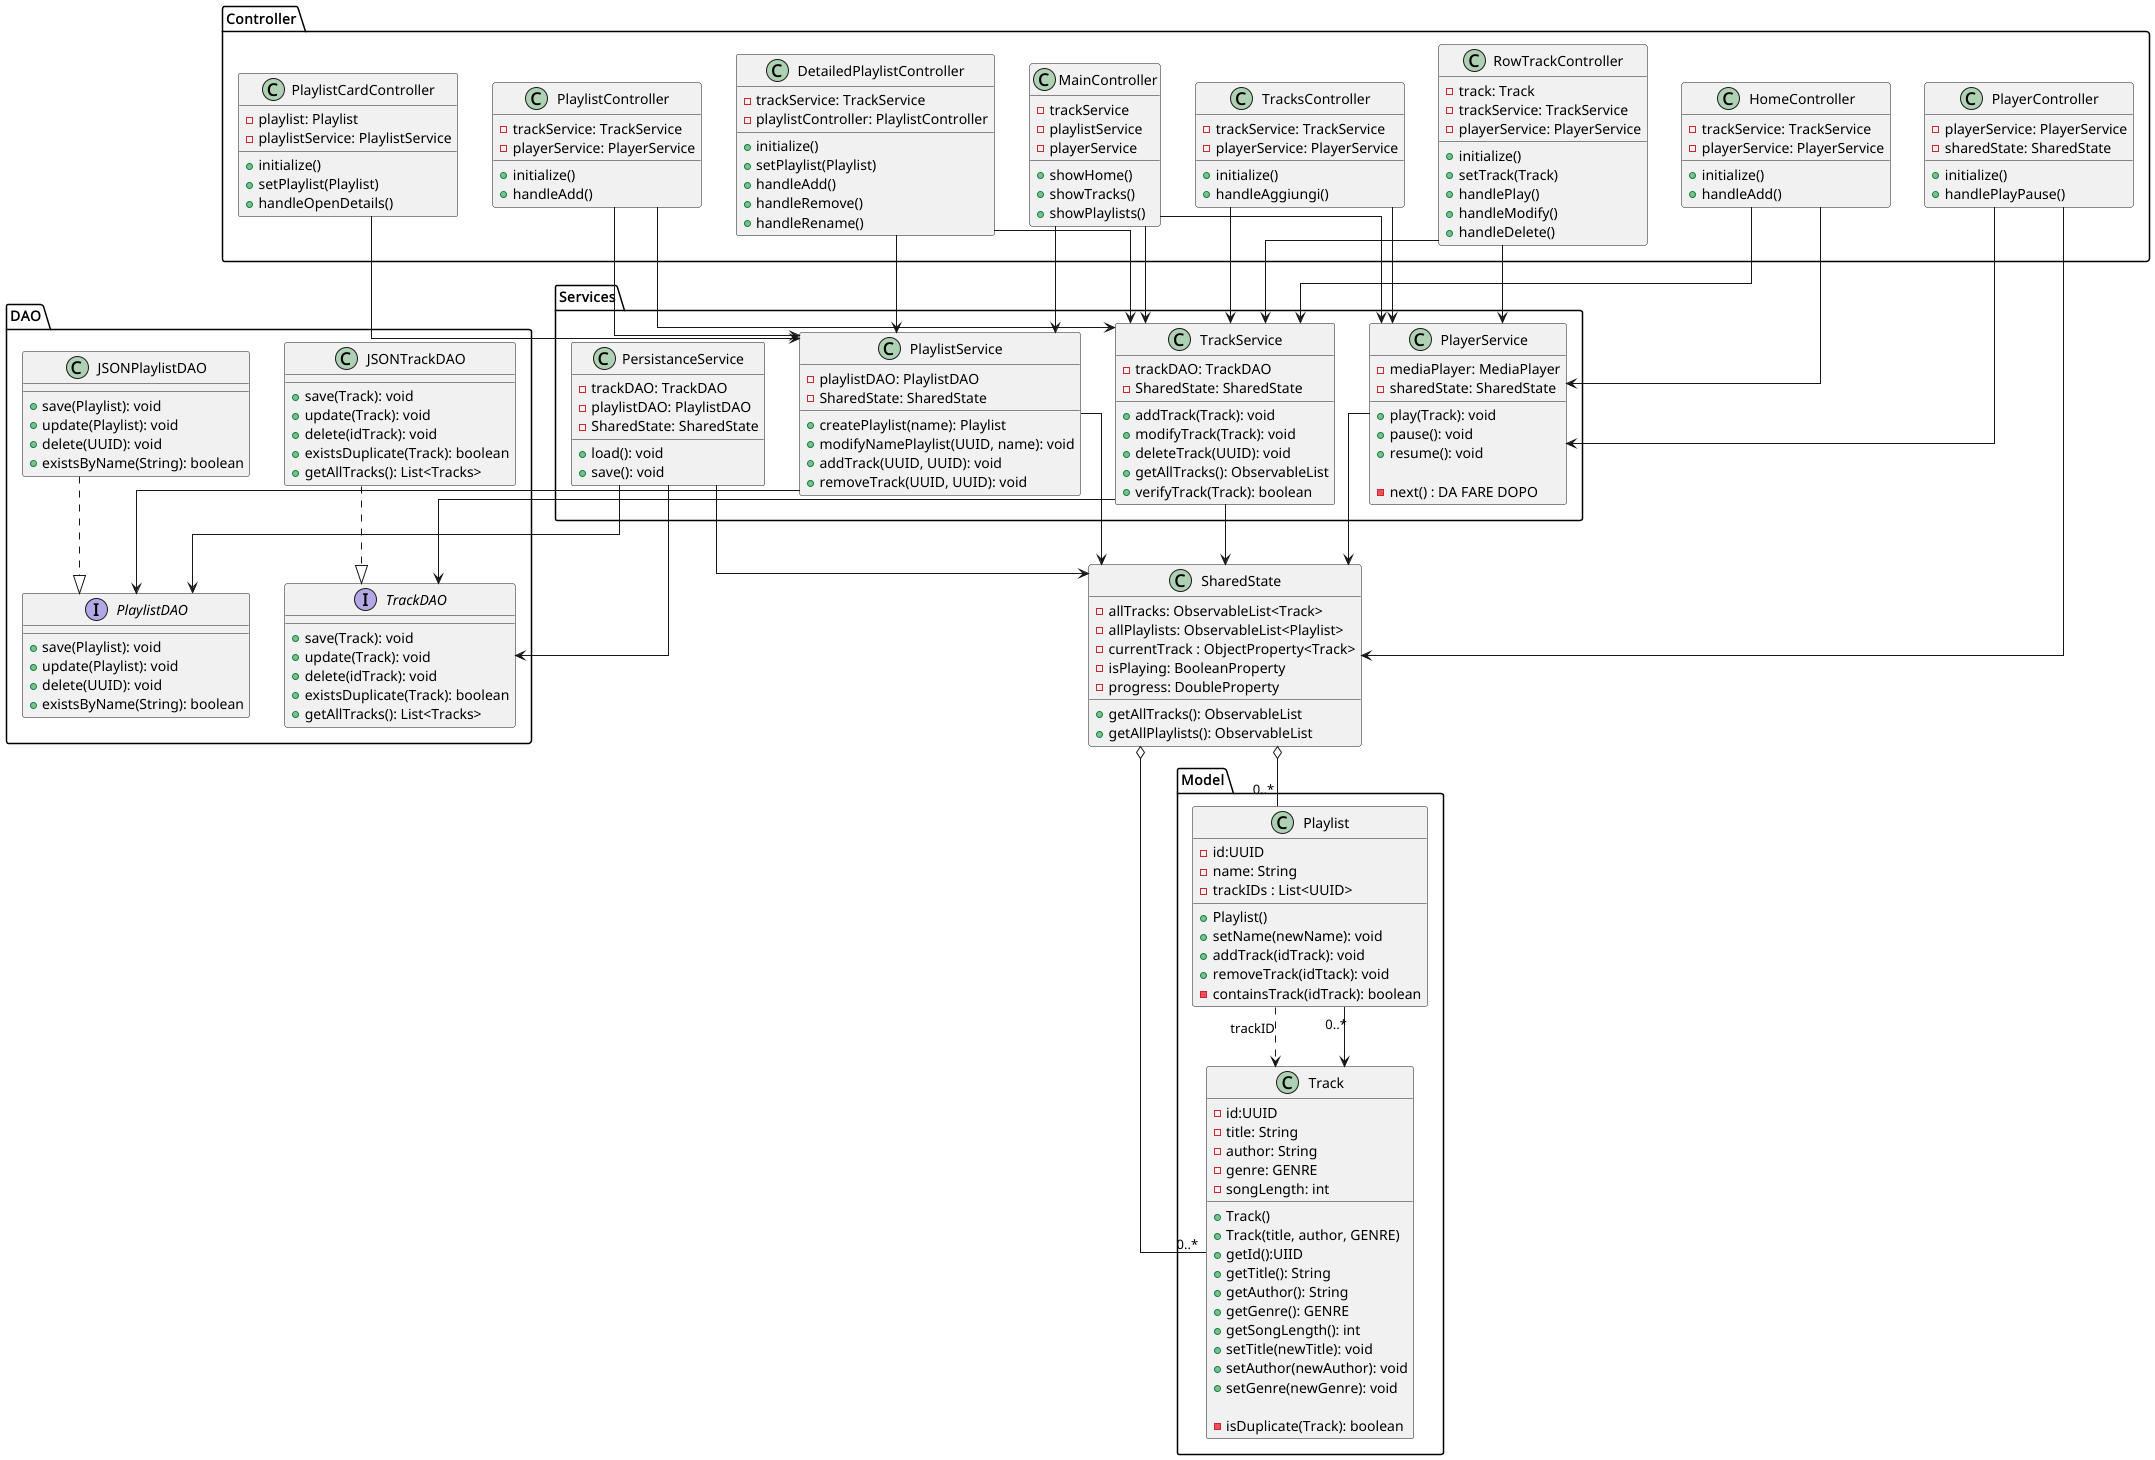

The diagram above was rendered by PlantUML. Its source (embedded in the PNG):
@startuml class Diagram
    top to bottom direction
    skinparam linetype ortho



package "Model" {
    class Track{
    - id:UUID
    - title: String
    - author: String
    - genre: GENRE
    - songLength: int

    + Track()
    + Track(title, author, GENRE)
    + getId():UIID
    + getTitle(): String
    + getAuthor(): String
    + getGenre(): GENRE
    + getSongLength(): int
    + setTitle(newTitle): void
    + setAuthor(newAuthor): void
    + setGenre(newGenre): void

    - isDuplicate(Track): boolean
}

class Playlist{
    - id:UUID
    - name: String
    - trackIDs : List<UUID>

    + Playlist()
    + setName(newName): void
    + addTrack(idTrack): void
    + removeTrack(idTtack): void
    - containsTrack(idTrack): boolean

}
}

package "DAO" {


interface TrackDAO{
    + save(Track): void
    + update(Track): void
    + delete(idTrack): void
    + existsDuplicate(Track): boolean
    + getAllTracks(): List<Tracks>
}

interface PlaylistDAO{
    + save(Playlist): void
    + update(Playlist): void
    + delete(UUID): void
    + existsByName(String): boolean
}

class JSONTrackDAO{
    + save(Track): void
    + update(Track): void
    + delete(idTrack): void
    + existsDuplicate(Track): boolean
    + getAllTracks(): List<Tracks>
}

class JSONPlaylistDAO{
    + save(Playlist): void
    + update(Playlist): void
    + delete(UUID): void
    + existsByName(String): boolean
}
}

package "Services" {

class PersistanceService{
    - trackDAO: TrackDAO
    - playlistDAO: PlaylistDAO
    - SharedState: SharedState

    + load(): void
    + save(): void

}

class TrackService{
    - trackDAO: TrackDAO
    - SharedState: SharedState

    + addTrack(Track): void
    + modifyTrack(Track): void
    + deleteTrack(UUID): void
    + getAllTracks(): ObservableList
    + verifyTrack(Track): boolean

}

class PlaylistService{
    - playlistDAO: PlaylistDAO
    - SharedState: SharedState

    + createPlaylist(name): Playlist
    + modifyNamePlaylist(UUID, name): void
    + addTrack(UUID, UUID): void
    + removeTrack(UUID, UUID): void

}

class PlayerService{
    - mediaPlayer: MediaPlayer
    - sharedState: SharedState

    + play(Track): void
    + pause(): void
    + resume(): void

    -next() : DA FARE DOPO

}
}

package "Controller" {
    class MainController{
    - trackService
    - playlistService
    - playerService
    + showHome()
    + showTracks()
    + showPlaylists()
}

class HomeController{
    - trackService: TrackService
    - playerService: PlayerService
    + initialize()
    + handleAdd()
}

class PlayerController{
    - playerService: PlayerService
    - sharedState: SharedState
    + initialize()
    + handlePlayPause()
}

class TracksController{
   - trackService: TrackService
   - playerService: PlayerService
   + initialize()
   + handleAggiungi()
}

class PlaylistController{
    - trackService: TrackService
    - playerService: PlayerService
    + initialize()
    + handleAdd()
}

class DetailedPlaylistController{
    - trackService: TrackService
    - playlistController: PlaylistController
    + initialize()
    + setPlaylist(Playlist)
    + handleAdd()
    + handleRemove()
    + handleRename()
}

class RowTrackController{
    - track: Track
    - trackService: TrackService
    - playerService: PlayerService
    + initialize()
    + setTrack(Track)
    + handlePlay()
    + handleModify()
    + handleDelete()
}

class PlaylistCardController{
    - playlist: Playlist
    - playlistService: PlaylistService
    + initialize()
    + setPlaylist(Playlist)
    + handleOpenDetails()
}

}
class SharedState{
    - allTracks: ObservableList<Track>
    - allPlaylists: ObservableList<Playlist>
    - currentTrack : ObjectProperty<Track>
    - isPlaying: BooleanProperty
    - progress: DoubleProperty

    + getAllTracks(): ObservableList
    + getAllPlaylists(): ObservableList
}



JSONTrackDAO ..|> TrackDAO
JSONPlaylistDAO ..|> PlaylistDAO

TrackService --> TrackDAO
PlaylistService --> PlaylistDAO
PersistanceService --> TrackDAO
PersistanceService --> PlaylistDAO

TrackService --> SharedState
PlaylistService --> SharedState
PlayerService --> SharedState
PersistanceService --> SharedState

MainController --> TrackService
MainController --> PlaylistService
MainController --> PlayerService

HomeController --> TrackService
HomeController --> PlayerService

TracksController --> TrackService
TracksController --> PlayerService

PlaylistController --> PlaylistService
PlaylistController --> TrackService

DetailedPlaylistController --> PlaylistService
DetailedPlaylistController --> TrackService

RowTrackController --> TrackService
RowTrackController --> PlayerService

PlaylistCardController --> PlaylistService

PlayerController --> PlayerService
PlayerController --> SharedState

SharedState o-- "0..*" Track
SharedState o-- "0..*" Playlist


Playlist ..> Track : trackID
Playlist "0..*" --> Track



@enduml